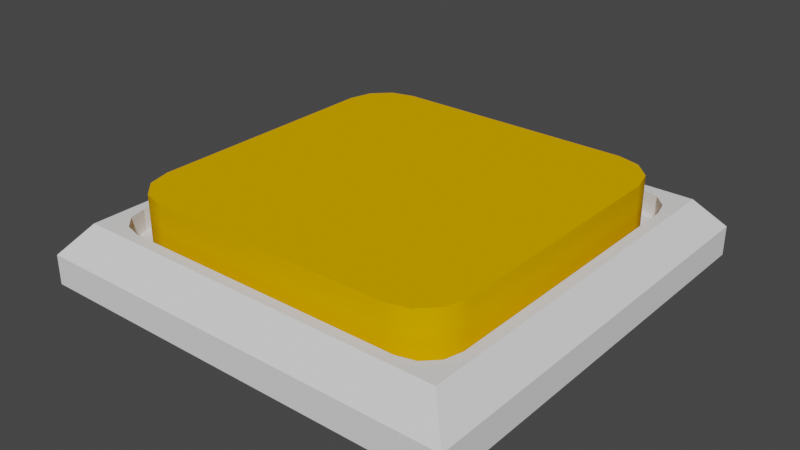 # Source: mongoButton.blend  (saved by Blender 2.93.20; exported with 4.5.12 LTS)
import bpy
from mathutils import Matrix  # noqa: F401  (used for matrix-valued properties, if any)

bpy.ops.wm.read_factory_settings(use_empty=True)
scene = bpy.context.scene
scene.name = 'Scene'

# ---- collections
col_collection = bpy.data.collections.new('Collection'); scene.collection.children.link(col_collection)

# ---- materials (node trees are filled in below, after node groups)
mat_material = bpy.data.materials.new('Material')
mat_material.alpha_threshold = 0.0
mat_material.use_transparent_shadow = False
mat_material.diffuse_color = (0.8271, 0.8271, 0.8271, 1.0)
mat_material.line_color = (0.0, 0.0, 0.0, 1.0)
mat_material_001 = bpy.data.materials.new('Material.001')
mat_material_001.use_transparent_shadow = False
mat_material_001.diffuse_color = (0.8, 0.4026, 0.0, 1.0)

# ---- node groups
ng_auto_smooth = bpy.data.node_groups.new('Auto Smooth', 'GeometryNodeTree')
_s = ng_auto_smooth.interface.new_socket(name='Geometry', in_out='OUTPUT', socket_type='NodeSocketGeometry')
_s = ng_auto_smooth.interface.new_socket(name='Geometry', in_out='INPUT', socket_type='NodeSocketGeometry')
_s = ng_auto_smooth.interface.new_socket(name='Angle', in_out='INPUT', socket_type='NodeSocketFloat')
_s.subtype = 'ANGLE'
_s.min_value = 0.0
_s.max_value = 3.142
ng_auto_smooth.is_modifier = True
_N = ng_auto_smooth.nodes; _L = ng_auto_smooth.links
n0 = _N.new('NodeGroupOutput'); n0.name = 'Group Output'; n0.location = (480, -100)
n1 = _N.new('NodeGroupInput'); n1.name = 'Group Input'; n1.location = (-420, -300)
n2 = _N.new('NodeGroupInput'); n2.name = 'Group Input.001'; n2.location = (-60, -100)
n3 = _N.new('GeometryNodeSetShadeSmooth'); n3.name = 'Set Shade Smooth'; n3.location = (120, -100)
n3.domain = 'EDGE'
n4 = _N.new('GeometryNodeSetShadeSmooth'); n4.name = 'Set Shade Smooth.001'; n4.location = (300, -100)
n5 = _N.new('GeometryNodeInputMeshEdgeAngle'); n5.name = 'Edge Angle'; n5.location = (-420, -220)
n6 = _N.new('GeometryNodeInputEdgeSmooth'); n6.name = 'Is Edge Smooth'; n6.location = (-60, -160)
n7 = _N.new('GeometryNodeInputShadeSmooth'); n7.name = 'Is Face Smooth'; n7.location = (-240, -340)
n8 = _N.new('FunctionNodeBooleanMath'); n8.name = 'Boolean Math'; n8.location = (-60, -220)
n9 = _N.new('FunctionNodeCompare'); n9.name = 'Compare'; n9.location = (-240, -180)
n9.operation = 'LESS_EQUAL'
_L.new(n5.outputs[0], n9.inputs[0])
_L.new(n4.outputs[0], n0.inputs[0])
_L.new(n1.outputs[1], n9.inputs[1])
_L.new(n9.outputs[0], n8.inputs[0])
_L.new(n7.outputs[0], n8.inputs[1])
_L.new(n2.outputs[0], n3.inputs[0])
_L.new(n6.outputs[0], n3.inputs[1])
_L.new(n3.outputs[0], n4.inputs[0])
_L.new(n8.outputs[0], n3.inputs[2])
n0.is_active_output = True

# ---- material node trees

# ---- world
world_world = bpy.data.worlds.new('World'); scene.world = world_world
world_world.use_nodes = True; world_world.node_tree.nodes.clear()
_N = world_world.node_tree.nodes; _L = world_world.node_tree.links
n0 = _N.new('ShaderNodeOutputWorld'); n0.name = 'World Output'; n0.location = (300, 300)
n1 = _N.new('ShaderNodeBackground'); n1.name = 'Background'; n1.location = (10, 300)
n1.inputs[0].default_value = (0.05088, 0.05088, 0.05088, 1.0)
_L.new(n1.outputs[0], n0.inputs[0])
n0.is_active_output = True
world_world.color = (0.05088, 0.05088, 0.05088)
world_world.use_sun_shadow = False
world_world.sun_shadow_jitter_overblur = 0.0

# ---- meshes
me_cube = bpy.data.meshes.new('Cube')
me_cube.from_pydata([(-0.3637, -0.5, -0.08674), (-0.5, -0.3637, -0.08674), (-0.4319, -0.4817, -0.08674), (-0.4817, -0.4319, -0.08674), (-0.5, -0.3637, 0.04174), (-0.3637, -0.5, 0.04174), (-0.4817, -0.4319, 0.04174), (-0.4319, -0.4817, 0.04174), (-0.5, 0.3637, -0.08674), (-0.3637, 0.5, -0.08674), (-0.4817, 0.4319, -0.08674), (-0.4319, 0.4817, -0.08674), (-0.3637, 0.5, 0.04174), (-0.5, 0.3637, 0.04174), (-0.4319, 0.4817, 0.04174), (-0.4817, 0.4319, 0.04174), (0.5, -0.3637, -0.08674), (0.3637, -0.5, -0.08674), (0.4817, -0.4319, -0.08674), (0.4319, -0.4817, -0.08674), (0.3637, -0.5, 0.04174), (0.5, -0.3637, 0.04174), (0.4319, -0.4817, 0.04174), (0.4817, -0.4319, 0.04174), (0.3637, 0.5, -0.08674), (0.5, 0.3637, -0.08674), (0.4319, 0.4817, -0.08674), (0.4817, 0.4319, -0.08674), (0.5, 0.3637, 0.04174), (0.3637, 0.5, 0.04174), (0.4817, 0.4319, 0.04174), (0.4319, 0.4817, 0.04174)], [], [(17, 20, 5, 0), (25, 28, 21, 16), (28, 30, 31, 29, 12, 14, 15, 13, 4, 6, 7, 5, 20, 22, 23, 21), (1, 4, 13, 8), (9, 12, 29, 24), (0, 5, 7, 2), (2, 7, 6, 3), (3, 6, 4, 1), (12, 9, 11, 14), (14, 11, 10, 15), (15, 10, 8, 13), (28, 25, 27, 30), (30, 27, 26, 31), (31, 26, 24, 29), (20, 17, 19, 22), (22, 19, 18, 23), (23, 18, 16, 21), (8, 10, 11, 9, 24, 26, 27, 25, 16, 18, 19, 17, 0, 2, 3, 1)])
me_cube.polygons.foreach_set('use_smooth', [True] * 18)
me_cube.polygons.foreach_set('material_index', [1, 1, 1, 1, 1, 1, 1, 1, 1, 1, 1, 1, 1, 1, 1, 1, 1, 1])
_uv = me_cube.uv_layers.new(name='UVMap')
_uv.uv.foreach_set('vector', [0.375, 0.7841, 0.625, 0.7841, 0.625, 0.9659, 0.375, 0.9659, 0.375, 0.5341, 0.625, 0.5341, 0.625, 0.7159, 0.375, 0.7159, 0.625, 0.5341, 0.6296, 0.517, 0.642, 0.5046, 0.6591, 0.5, 0.8409, 0.5, 0.858, 0.5046, 0.8704, 0.517, 0.875, 0.5341, 0.875, 0.7159, 0.8704, 0.733, 0.858, 0.7454, 0.8409, 0.75, 0.6591, 0.75, 0.642, 0.7454, 0.6296, 0.733, 0.625, 0.7159, 0.375, 0.03407, 0.625, 0.03407, 0.625, 0.2159, 0.375, 0.2159, 0.375, 0.2841, 0.625, 0.2841, 0.625, 0.4659, 0.375, 0.4659, 0.375, 0.9659, 0.625, 0.9659, 0.625, 0.983, 0.375, 0.983, 0.375, 0.0, 0.625, 0.0, 0.625, 0.01704, 0.375, 0.01704, 0.375, 0.01704, 0.625, 0.01704, 0.625, 0.03407, 0.375, 0.03407, 0.625, 0.2841, 0.375, 0.2841, 0.375, 0.267, 0.625, 0.267, 0.625, 0.267, 0.375, 0.267, 0.375, 0.233, 0.625, 0.233, 0.625, 0.233, 0.375, 0.233, 0.375, 0.2159, 0.625, 0.2159, 0.625, 0.5341, 0.375, 0.5341, 0.375, 0.517, 0.625, 0.517, 0.625, 0.517, 0.375, 0.517, 0.375, 0.483, 0.625, 0.483, 0.625, 0.483, 0.375, 0.483, 0.375, 0.4659, 0.625, 0.4659, 0.625, 0.7841, 0.375, 0.7841, 0.375, 0.767, 0.625, 0.767, 0.625, 0.767, 0.375, 0.767, 0.375, 0.733, 0.625, 0.733, 0.625, 0.733, 0.375, 0.733, 0.375, 0.7159, 0.625, 0.7159, 0.125, 0.5341, 0.1296, 0.517, 0.142, 0.5046, 0.1591, 0.5, 0.3409, 0.5, 0.358, 0.5046, 0.3704, 0.517, 0.375, 0.5341, 0.375, 0.7159, 0.3704, 0.733, 0.358, 0.7454, 0.3409, 0.75, 0.1591, 0.75, 0.142, 0.7454, 0.1296, 0.733, 0.125, 0.7159])
me_cube.materials.append(mat_material)
me_cube.materials.append(mat_material_001)
me_cube.use_remesh_fix_poles = True
me_cube.use_remesh_preserve_attributes = False
me_cube.update()
me_cube_001 = bpy.data.meshes.new('Cube.001')
me_cube_001.from_pydata([(-0.5, -0.5, -0.09146), (-0.5, -0.5, -0.01949), (-0.5, 0.5, -0.09146), (-0.5, 0.5, -0.01949), (0.5, -0.5, -0.09146), (0.5, -0.5, -0.01949), (0.5, 0.5, -0.09146), (0.5, 0.5, -0.01949), (-0.4411, -0.4411, 0.05237), (-0.4411, 0.4411, 0.05237), (0.4411, 0.4411, 0.05237), (0.4411, -0.4411, 0.05237), (-0.3341, -0.4162, 0.05237), (-0.4162, -0.3341, 0.05237), (-0.4411, -0.4411, 0.05237), (-0.3752, -0.4052, 0.05237), (-0.4052, -0.3752, 0.05237), (-0.4162, 0.3341, 0.05237), (-0.3341, 0.4162, 0.05237), (-0.4411, 0.4411, 0.05237), (-0.4052, 0.3752, 0.05237), (-0.3752, 0.4052, 0.05237), (0.3341, 0.4162, 0.05237), (0.4162, 0.3341, 0.05237), (0.4411, 0.4411, 0.05237), (0.3752, 0.4052, 0.05237), (0.4052, 0.3752, 0.05237), (0.4162, -0.3341, 0.05237), (0.3341, -0.4162, 0.05237), (0.4411, -0.4411, 0.05237), (0.4052, -0.3752, 0.05237), (0.3752, -0.4052, 0.05237), (-0.4162, -0.3341, -0.0006127), (-0.3341, -0.4162, -0.0006127), (-0.4052, -0.3752, -0.0006127), (-0.3752, -0.4052, -0.0006127), (-0.3341, 0.4162, -0.0006127), (-0.4162, 0.3341, -0.0006127), (-0.3752, 0.4052, -0.0006127), (-0.4052, 0.3752, -0.0006127), (0.4162, 0.3341, -0.0006127), (0.3341, 0.4162, -0.0006127), (0.4052, 0.3752, -0.0006127), (0.3752, 0.4052, -0.0006127), (0.3341, -0.4162, -0.0006127), (0.4162, -0.3341, -0.0006127), (0.3752, -0.4052, -0.0006127), (0.4052, -0.3752, -0.0006127)], [], [(0, 1, 3, 2), (2, 3, 7, 6), (6, 7, 5, 4), (4, 5, 1, 0), (2, 6, 4, 0), (5, 7, 10, 11), (40, 42, 43, 41, 36, 38, 39, 37, 32, 34, 35, 33, 44, 46, 47, 45), (3, 1, 8, 9), (1, 5, 11, 8), (7, 3, 9, 10), (8, 11, 29, 28, 12, 14), (12, 28, 44, 33), (22, 18, 36, 41), (27, 23, 40, 45), (10, 9, 19, 18, 22, 24), (11, 10, 24, 23, 27, 29), (9, 8, 14, 13, 17, 19), (12, 15, 14), (15, 16, 14), (16, 13, 14), (17, 20, 19), (20, 21, 19), (21, 18, 19), (22, 25, 24), (25, 26, 24), (26, 23, 24), (27, 30, 29), (30, 31, 29), (31, 28, 29), (27, 45, 47, 30), (30, 47, 46, 31), (31, 46, 44, 28), (32, 13, 16, 34), (34, 16, 15, 35), (35, 15, 12, 33), (17, 37, 39, 20), (20, 39, 38, 21), (21, 38, 36, 18), (40, 23, 26, 42), (42, 26, 25, 43), (43, 25, 22, 41), (17, 13, 32, 37)])
_uv = me_cube_001.uv_layers.new(name='UVMap')
_uv.uv.foreach_set('vector', [0.375, 0.0, 0.625, 0.0, 0.625, 0.25, 0.375, 0.25, 0.375, 0.25, 0.625, 0.25, 0.625, 0.5, 0.375, 0.5, 0.375, 0.5, 0.625, 0.5, 0.625, 0.75, 0.375, 0.75, 0.375, 0.75, 0.625, 0.75, 0.625, 1.0, 0.375, 1.0, 0.125, 0.5, 0.375, 0.5, 0.375, 0.75, 0.125, 0.75, 0.625, 0.75, 0.625, 0.5, 0.625, 0.5, 0.625, 0.75, 0.625, 0.5246, 0.6283, 0.5123, 0.6373, 0.5033, 0.6496, 0.5, 0.8504, 0.5, 0.8627, 0.5033, 0.8717, 0.5123, 0.875, 0.5246, 0.875, 0.7254, 0.8717, 0.7377, 0.8627, 0.7467, 0.8504, 0.75, 0.6496, 0.75, 0.6373, 0.7467, 0.6283, 0.7377, 0.625, 0.7254, 0.625, 0.25, 0.625, 0.0, 0.625, 0.0, 0.625, 0.25, 0.625, 1.0, 0.625, 0.75, 0.625, 0.75, 0.625, 1.0, 0.625, 0.5, 0.625, 0.25, 0.625, 0.25, 0.625, 0.5, 0.625, 1.0, 0.625, 0.75, 0.625, 0.75, 0.625, 0.7746, 0.625, 0.9754, 0.625, 1.0, 0.625, 0.9754, 0.625, 0.7746, 0.625, 0.7746, 0.625, 0.9754, 0.625, 0.4754, 0.625, 0.2746, 0.625, 0.2746, 0.625, 0.4754, 0.625, 0.7254, 0.625, 0.5246, 0.625, 0.5246, 0.625, 0.7254, 0.625, 0.5, 0.625, 0.25, 0.625, 0.25, 0.625, 0.2746, 0.625, 0.4754, 0.625, 0.5, 0.625, 0.75, 0.625, 0.5, 0.625, 0.5, 0.625, 0.5246, 0.625, 0.7254, 0.625, 0.75, 0.625, 0.25, 0.625, 0.0, 0.625, 0.0, 0.625, 0.02463, 0.625, 0.2254, 0.625, 0.25, 0.625, -0.01845, 0.625, 0.0033, 0.625, 0.0, 0.625, 0.0033, 0.625, 0.01232, 0.625, 0.0, 0.625, 0.01232, 0.625, 0.02463, 0.625, 0.0, 0.625, 0.2254, 0.625, 0.2377, 0.625, 0.25, 0.625, 0.2377, 0.625, 0.2467, 0.625, 0.25, 0.625, 0.2467, 0.625, 0.25, 0.625, 0.25, 0.625, 0.4754, 0.625, 0.4877, 0.625, 0.5, 0.625, 0.4877, 0.625, 0.4967, 0.625, 0.5, 0.625, 0.4967, 0.625, 0.5, 0.625, 0.5, 0.625, 0.7254, 0.625, 0.7377, 0.625, 0.75, 0.625, 0.7377, 0.625, 0.7467, 0.625, 0.75, 0.625, 0.7467, 0.625, 0.75, 0.625, 0.75, 0.625, 0.7254, 0.625, 0.7254, 0.625, 0.7377, 0.625, 0.7377, 0.625, 0.7377, 0.625, 0.7377, 0.625, 0.7623, 0.625, 0.7623, 0.625, 0.7623, 0.625, 0.7623, 0.625, 0.7746, 0.625, 0.7746, 0.625, 0.02463, 0.625, 0.02463, 0.625, 0.01232, 0.625, 0.01232, 0.625, 0.01232, 0.625, 0.01232, 0.625, 0.0, 0.625, 0.0, 0.625, 0.9877, 0.625, 0.9877, 0.625, 0.9754, 0.625, 0.9754, 0.625, 0.2254, 0.625, 0.2254, 0.625, 0.2377, 0.625, 0.2377, 0.625, 0.2377, 0.625, 0.2377, 0.625, 0.2623, 0.625, 0.2623, 0.625, 0.2623, 0.625, 0.2623, 0.625, 0.2746, 0.625, 0.2746, 0.625, 0.5246, 0.625, 0.5246, 0.625, 0.5123, 0.625, 0.5123, 0.625, 0.5123, 0.625, 0.5123, 0.625, 0.4877, 0.625, 0.4877, 0.625, 0.4877, 0.625, 0.4877, 0.625, 0.4754, 0.625, 0.4754, 0.625, 0.2254, 0.625, 0.02463, 0.625, 0.02463, 0.625, 0.2254])
me_cube_001.use_remesh_fix_poles = True
me_cube_001.use_remesh_preserve_attributes = False
me_cube_001.update()

# ---- objects
ob_button = bpy.data.objects.new('button', me_cube)
ob_plate = bpy.data.objects.new('plate', me_cube_001)

# ---- transforms, parenting, visibility, modifiers, constraints
ob_button.location = (0.0, 0.0, 0.0)
ob_button.scale = (0.8186, 0.8186, 1.0)
_m = ob_button.modifiers.new('Auto Smooth', 'NODES')
_m.node_group = ng_auto_smooth
_gi = [s.identifier for s in ng_auto_smooth.interface.items_tree if s.item_type == 'SOCKET' and s.in_out == 'INPUT']
_m[_gi[1]] = 0.5236  # Angle
ob_plate.location = (3.725e-09, 0.0, -0.08674)
ob_plate.scale = (1.045, 1.045, 1.0)

# ---- collection membership
col_collection.objects.link(ob_button)
col_collection.objects.link(ob_plate)

# ---- scene / render settings (as saved in the file)
scene.frame_start = 1; scene.frame_end = 250; scene.frame_set(1)
scene.render.engine = 'BLENDER_EEVEE_NEXT'
scene.cycles.use_denoising = False
scene.cycles.samples = 128
scene.cycles.sampling_pattern = 'TABULATED_SOBOL'
scene.cycles.use_adaptive_sampling = False
scene.cycles.use_light_tree = False
scene.view_settings.view_transform = 'Filmic'
scene.unit_settings.scale_length = 2.0
bpy.context.view_layer.update()

# ---- added for rendering (the .blend has no active camera and no usable light): camera, sun
cam_auto = bpy.data.cameras.new('AutoCamera')
cam_auto.lens = 50.0
cam_auto.sensor_width = 36.0
cam_auto.clip_end = 1000.0
ob_auto_camera = bpy.data.objects.new('AutoCamera', cam_auto)
scene.collection.objects.link(ob_auto_camera)
ob_auto_camera.location = (1.38267, -1.6592, 1.0379)
ob_auto_camera.rotation_euler = (1.09748, -7.21219e-08, 0.694738)
scene.camera = ob_auto_camera
light_auto_sun = bpy.data.lights.new('AutoSun', 'SUN')
light_auto_sun.energy = 3.0
light_auto_sun.angle = 0.0523599
ob_auto_sun = bpy.data.objects.new('AutoSun', light_auto_sun)
scene.collection.objects.link(ob_auto_sun)
ob_auto_sun.rotation_euler = (0.872665, 0.174533, 0.523599)
bpy.context.view_layer.update()
